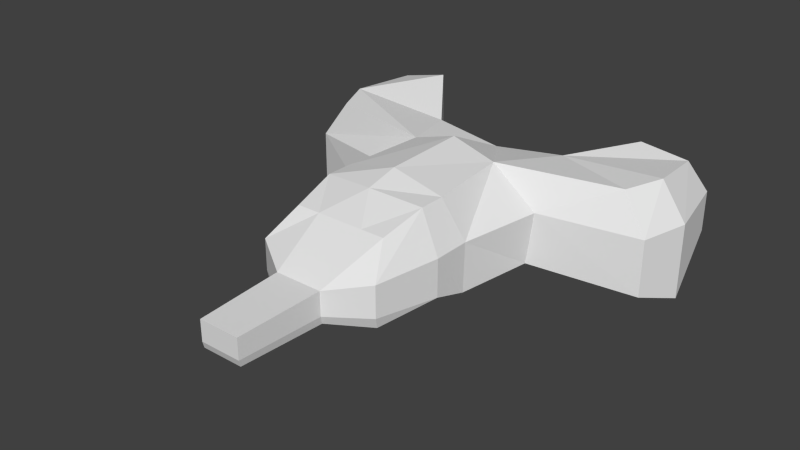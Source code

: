 # Source: ship.blend  (saved by Blender 2.75.0; exported with 4.5.12 LTS)
import bpy
from mathutils import Matrix  # noqa: F401  (used for matrix-valued properties, if any)

bpy.ops.wm.read_factory_settings(use_empty=True)
scene = bpy.context.scene
scene.name = 'Scene'

# ---- collections
col_collection_1 = bpy.data.collections.new('Collection 1'); scene.collection.children.link(col_collection_1)

# ---- materials (node trees are filled in below, after node groups)
mat_material = bpy.data.materials.new('Material')
mat_material.alpha_threshold = 0.0
mat_material.use_transparent_shadow = False
mat_material.roughness = 0.5
mat_material.line_color = (0.0, 0.0, 0.0, 1.0)

# ---- material node trees

# ---- world
world_world = bpy.data.worlds.new('World'); scene.world = world_world
world_world.color = (0.05088, 0.05088, 0.05088)
world_world.use_sun_shadow = False
world_world.sun_shadow_jitter_overblur = 0.0
world_world.cycles.sampling_method = 'MANUAL'
world_world.cycles.sample_map_resolution = 256

# ---- meshes
me_cube = bpy.data.meshes.new('Cube')
me_cube.from_pydata([(-0.008194, 3.381, -0.7727), (-0.1359, 1.356, -0.5927), (-2.668, 1.353, -0.7357), (-2.008, 3.381, -1.483), (-0.008193, 3.381, 0.517), (-2.507, 1.384, 0.66), (-2.008, 3.381, 0.517), (1.992, 3.381, -1.483), (2.363, 1.353, -0.7357), (1.992, 3.381, 0.517), (2.524, 1.384, 0.66), (5.411, 3.381, -1.483), (5.008, 2.203, -1.082), (5.411, 3.381, 0.517), (5.008, 2.203, 0.4398), (-4.992, 2.203, -1.082), (-5.571, 3.381, -1.483), (-4.992, 2.203, 0.4398), (-5.571, 3.381, 0.517), (-0.05126, -0.6005, -0.8247), (-2.051, -0.6005, -0.8247), (-2.008, -0.6191, 0.517), (1.949, -0.6005, -0.8247), (1.992, -0.6191, 0.517), (-0.008195, -1.619, -0.483), (-2.008, -1.619, -0.483), (-2.008, -1.619, 0.517), (1.992, -1.619, -0.483), (1.992, -1.619, 0.517), (-0.06354, -3.894, -0.6364), (-1.761, -3.216, -0.6714), (-0.01719, -3.978, 0.2421), (-1.701, -3.325, 0.4672), (1.584, -3.216, -0.6714), (1.644, -3.325, 0.4672), (-3.304, 5.407, -1.046), (-3.304, 5.407, 0.5936), (-5.008, 5.381, -0.4887), (-5.008, 5.381, 0.517), (3.219, 5.407, -1.069), (3.219, 5.407, 0.5936), (4.992, 5.381, -0.5635), (4.992, 5.381, 0.517), (-0.7087, -3.894, -0.6364), (-1.701, -3.325, -0.369), (-0.6624, -3.978, 0.2421), (1.644, -3.325, -0.369), (0.628, -3.978, 0.2421), (0.5817, -3.894, -0.6364), (0.628, -3.978, -0.4031), (-0.6624, -3.978, -0.4031), (-0.01937, -6.291, -0.3837), (-0.01937, -6.291, 0.1705), (-0.05918, -6.218, -0.5841), (-0.6134, -6.218, -0.5841), (-0.5736, -6.291, 0.1705), (0.5349, -6.291, 0.1705), (0.495, -6.218, -0.5841), (0.5349, -6.291, -0.3837), (-0.5736, -6.291, -0.3837), (-1.256, 1.603, 1.513), (-1.408, -0.7391, 1.517), (-0.008193, 3.381, 1.029), (-0.05626, 1.603, 1.87), (-1.786, 3.333, 1.32), (1.992, 3.381, 1.324), (1.143, 1.603, 1.513), (4.733, 3.373, 1.503), (4.286, 2.425, 1.436), (-4.365, 2.425, 1.436), (-4.714, 3.353, 1.508), (-0.008195, -0.7391, 1.851), (-0.008195, -1.619, 1.642), (1.392, -0.7391, 1.517), (-1.408, -1.439, 1.517), (1.392, -1.439, 1.517), (-0.6424, -2.619, 1.191), (-1.277, -2.619, 1.191), (0.626, -2.619, 1.191), (1.26, -2.619, 1.191), (-0.008196, -2.619, 1.191), (-2.942, 4.889, 1.903), (-4.382, 5.063, 1.513), (4.534, 5.081, 1.319), (3.226, 5.064, 1.484)], [], [(0, 1, 2, 3), (34, 28, 75, 79), (18, 17, 69, 70), (5, 2, 20, 21), (3, 2, 15, 16), (4, 0, 3, 6), (10, 8, 12, 14), (36, 38, 82, 81), (0, 4, 9, 7), (1, 0, 7, 8), (11, 13, 14, 12), (8, 7, 11, 12), (14, 13, 67, 68), (13, 11, 41, 42), (15, 17, 18, 16), (2, 5, 17, 15), (47, 34, 79, 78), (16, 18, 38, 37), (40, 9, 65, 84), (17, 5, 60, 69), (1, 8, 22, 19), (21, 26, 74, 61), (2, 1, 19, 20), (8, 10, 23, 22), (27, 28, 46), (24, 27, 33), (19, 22, 27, 24), (22, 23, 28, 27), (21, 20, 25, 26), (20, 19, 24, 25), (50, 45, 32, 44), (49, 48, 33, 46), (26, 25, 44), (30, 24, 43), (31, 47, 78, 80), (5, 21, 61, 60), (36, 35, 37, 38), (6, 36, 81, 64), (3, 16, 37, 35), (6, 3, 35, 36), (39, 40, 42, 41), (11, 7, 39, 41), (7, 9, 40, 39), (32, 45, 76, 77), (47, 49, 46, 34), (43, 29, 53, 54), (50, 43, 54, 59), (43, 50, 44, 30), (29, 48, 57, 53), (48, 49, 58, 57), (52, 51, 58, 56), (51, 53, 57, 58), (53, 51, 59, 54), (51, 52, 55, 59), (49, 47, 56, 58), (47, 31, 52, 56), (45, 50, 59, 55), (31, 45, 55, 52), (62, 64, 60, 63), (62, 63, 66, 65), (63, 60, 61, 71), (65, 66, 68, 67), (60, 64, 70, 69), (71, 61, 74, 72), (73, 71, 72, 75), (66, 63, 71, 73), (75, 72, 78), (72, 74, 76), (70, 64, 81, 82), (65, 67, 83, 84), (42, 40, 84, 83), (4, 6, 64, 62), (38, 18, 70, 82), (45, 31, 80, 76), (9, 4, 62, 65), (23, 10, 66, 73), (10, 14, 68, 66), (28, 23, 73, 75), (26, 32, 77, 74), (13, 42, 83, 67), (76, 80, 72), (74, 77, 76), (78, 79, 75), (72, 80, 78), (44, 32, 26), (25, 30, 44), (24, 30, 25), (24, 29, 43), (48, 29, 24), (24, 33, 48), (46, 33, 27), (28, 34, 46)])
_uv = me_cube.uv_layers.new(name='UVMap')
_uv.uv.foreach_set('vector', [0.4378, 0.277, 0.3353, 0.2712, 0.3252, 0.1422, 0.4283, 0.1715, 0.1718, 0.5704, 0.226, 0.58, 0.2211, 0.6187, 0.1865, 0.606, 0.2691, 0.986, 0.2286, 0.9425, 0.2716, 0.9337, 0.3008, 0.9662, 0.2817, 0.09277, 0.3252, 0.1422, 0.2384, 0.1892, 0.213, 0.1419, 0.4283, 0.1715, 0.3252, 0.1422, 0.3898, 0.06918, 0.4224, 0.06352, 0.5056, 0.2769, 0.4378, 0.277, 0.4283, 0.1715, 0.5186, 0.1879, 0.2917, 0.453, 0.327, 0.398, 0.3926, 0.4814, 0.3651, 0.5237, 0.3947, 0.9422, 0.3526, 0.9923, 0.3524, 0.9582, 0.3632, 0.9216, 0.4378, 0.277, 0.5056, 0.2769, 0.5189, 0.3652, 0.4301, 0.3824, 0.3353, 0.2712, 0.4378, 0.277, 0.4301, 0.3824, 0.327, 0.398, 0.4235, 0.4851, 0.4124, 0.5485, 0.3651, 0.5237, 0.3926, 0.4814, 0.327, 0.398, 0.4301, 0.3824, 0.4235, 0.4851, 0.3926, 0.4814, 0.4244, 0.5595, 0.4602, 0.5649, 0.4469, 0.5971, 0.4263, 0.5958, 0.4124, 0.5485, 0.4235, 0.4851, 0.4681, 0.4966, 0.4893, 0.5245, 0.3898, 0.06918, 0.3624, 0.02586, 0.4122, 0.0001385, 0.4224, 0.06352, 0.3252, 0.1422, 0.2817, 0.09277, 0.3624, 0.02586, 0.3898, 0.06918, 0.1049, 0.5954, 0.1718, 0.5704, 0.1865, 0.606, 0.1666, 0.6217, 0.4224, 0.06352, 0.4122, 0.0001385, 0.4901, 0.02657, 0.4692, 0.05293, 0.5095, 0.6501, 0.4515, 0.7069, 0.4338, 0.6881, 0.4878, 0.6333, 0.2286, 0.9425, 0.2385, 0.8267, 0.2892, 0.7804, 0.2716, 0.9337, 0.3353, 0.2712, 0.327, 0.398, 0.2399, 0.361, 0.2437, 0.2758, 0.1705, 0.7704, 0.1457, 0.7514, 0.1788, 0.7189, 0.1981, 0.7355, 0.3252, 0.1422, 0.3353, 0.2712, 0.2437, 0.2758, 0.2384, 0.1892, 0.327, 0.398, 0.2917, 0.453, 0.2192, 0.41, 0.2399, 0.361, 0.1962, 0.3599, 0.1828, 0.3963, 0.1329, 0.3445, 0.1994, 0.2781, 0.1962, 0.3599, 0.1404, 0.3374, 0.2437, 0.2758, 0.2399, 0.361, 0.1962, 0.3599, 0.1994, 0.2781, 0.2399, 0.361, 0.2192, 0.41, 0.1828, 0.3963, 0.1962, 0.3599, 0.213, 0.1419, 0.2384, 0.1892, 0.1939, 0.1945, 0.178, 0.1584, 0.2384, 0.1892, 0.2437, 0.2758, 0.1994, 0.2781, 0.1939, 0.1945, 0.09682, 0.2427, 0.08436, 0.2209, 0.1176, 0.1859, 0.1325, 0.2119, 0.09911, 0.3147, 0.1056, 0.3062, 0.1404, 0.3374, 0.1329, 0.3445, 0.178, 0.1584, 0.1939, 0.1945, 0.1325, 0.2119, 0.1405, 0.2175, 0.1994, 0.2781, 0.1051, 0.2502, 0.09563, 0.6131, 0.1049, 0.5954, 0.1666, 0.6217, 0.1548, 0.6437, 0.2385, 0.8267, 0.1705, 0.7704, 0.1989, 0.7355, 0.2894, 0.7807, 0.5313, 0.08256, 0.475, 0.09598, 0.4692, 0.05293, 0.4901, 0.02657, 0.3845, 0.8455, 0.3947, 0.9422, 0.3632, 0.9216, 0.3523, 0.842, 0.4283, 0.1715, 0.4224, 0.06352, 0.4692, 0.05293, 0.475, 0.09598, 0.5186, 0.1879, 0.4283, 0.1715, 0.475, 0.09598, 0.5313, 0.08256, 0.4751, 0.4543, 0.5313, 0.4676, 0.4893, 0.5245, 0.4681, 0.4966, 0.4235, 0.4851, 0.4301, 0.3824, 0.4751, 0.4543, 0.4681, 0.4966, 0.4301, 0.3824, 0.5189, 0.3652, 0.5313, 0.4676, 0.4751, 0.4543, 0.08959, 0.6889, 0.08349, 0.6368, 0.1435, 0.6659, 0.1334, 0.6885, 0.08678, 0.3381, 0.09911, 0.3147, 0.1329, 0.3445, 0.1212, 0.3714, 0.1051, 0.2502, 0.1004, 0.2789, 0.03205, 0.2805, 0.03539, 0.2678, 0.09682, 0.2427, 0.1051, 0.2502, 0.03539, 0.2678, 0.02958, 0.2644, 0.1051, 0.2502, 0.09682, 0.2427, 0.1325, 0.2119, 0.1405, 0.2175, 0.1004, 0.2789, 0.1056, 0.3062, 0.03404, 0.2934, 0.03205, 0.2805, 0.1056, 0.3062, 0.09911, 0.3147, 0.02952, 0.2975, 0.03404, 0.2934, 0.0001385, 0.2803, 0.02534, 0.2815, 0.02952, 0.2975, 0.007113, 0.3117, 0.02534, 0.2815, 0.03205, 0.2805, 0.03404, 0.2934, 0.02952, 0.2975, 0.03205, 0.2805, 0.02534, 0.2815, 0.02958, 0.2644, 0.03539, 0.2678, 0.02534, 0.2815, 0.0001385, 0.2803, 0.01077, 0.2514, 0.02958, 0.2644, 0.09911, 0.3147, 0.08678, 0.3381, 0.007113, 0.3117, 0.02952, 0.2975, 0.1049, 0.5954, 0.09563, 0.6131, 0.01657, 0.5721, 0.03032, 0.5607, 0.08436, 0.2209, 0.09682, 0.2427, 0.02958, 0.2644, 0.01077, 0.2514, 0.09563, 0.6131, 0.08349, 0.6368, 0.0087, 0.5958, 0.01657, 0.5721, 0.7197, 0.2404, 0.6544, 0.213, 0.7008, 0.1642, 0.7433, 0.1695, 0.7197, 0.2404, 0.7433, 0.1695, 0.7873, 0.1882, 0.7951, 0.2656, 0.7433, 0.1695, 0.7026, 0.1629, 0.7264, 0.07641, 0.7742, 0.08829, 0.7951, 0.2656, 0.7873, 0.1882, 0.8928, 0.2603, 0.8832, 0.2967, 0.7008, 0.1642, 0.6544, 0.213, 0.5471, 0.1737, 0.5815, 0.1509, 0.7742, 0.08829, 0.7267, 0.07604, 0.7378, 0.04237, 0.7889, 0.05697, 0.8251, 0.1118, 0.7742, 0.08829, 0.7889, 0.05697, 0.8364, 0.08008, 0.7873, 0.1882, 0.7433, 0.1695, 0.7742, 0.08829, 0.8251, 0.1118, 0.8364, 0.08008, 0.7889, 0.05697, 0.8261, 0.01923, 0.7889, 0.05697, 0.7378, 0.04237, 0.7761, 0.004522, 0.5471, 0.1737, 0.6544, 0.213, 0.5945, 0.2597, 0.5316, 0.2412, 0.7951, 0.2656, 0.8832, 0.2967, 0.8594, 0.3632, 0.8257, 0.3565, 0.5141, 0.5954, 0.5095, 0.6501, 0.4878, 0.6333, 0.4941, 0.6115, 0.4102, 0.7721, 0.3845, 0.8455, 0.3523, 0.842, 0.3854, 0.7601, 0.3526, 0.9923, 0.2691, 0.986, 0.3008, 0.9662, 0.3524, 0.9582, 0.08349, 0.6368, 0.09563, 0.6131, 0.1548, 0.6437, 0.1435, 0.6659, 0.4515, 0.7069, 0.4102, 0.7721, 0.3854, 0.7601, 0.4338, 0.6881, 0.2665, 0.588, 0.3487, 0.6127, 0.3376, 0.679, 0.2526, 0.6312, 0.3487, 0.6127, 0.4244, 0.5595, 0.4263, 0.5958, 0.3376, 0.679, 0.226, 0.58, 0.2665, 0.588, 0.2526, 0.6312, 0.2211, 0.6187, 0.1457, 0.7514, 0.08959, 0.6889, 0.1334, 0.6885, 0.1788, 0.7189, 0.4602, 0.5649, 0.5141, 0.5954, 0.4941, 0.6115, 0.4469, 0.5971, 0.7761, 0.004522, 0.8036, 0.008396, 0.7889, 0.05697, 0.7378, 0.04237, 0.7551, 0.006302, 0.7761, 0.004522, 0.8261, 0.01923, 0.852, 0.0354, 0.8364, 0.08008, 0.7889, 0.05697, 0.8036, 0.008396, 0.8261, 0.01923, 0.1325, 0.2119, 0.1176, 0.1859, 0.178, 0.1584, 0.1939, 0.1945, 0.1405, 0.2175, 0.1325, 0.2119, 0.1994, 0.2781, 0.1405, 0.2175, 0.1939, 0.1945, 0.1994, 0.2781, 0.1004, 0.2789, 0.1051, 0.2502, 0.1056, 0.3062, 0.1004, 0.2789, 0.1994, 0.2781, 0.1994, 0.2781, 0.1404, 0.3374, 0.1056, 0.3062, 0.1329, 0.3445, 0.1404, 0.3374, 0.1962, 0.3599, 0.1828, 0.3963, 0.1212, 0.3714, 0.1329, 0.3445])
me_cube.materials.append(mat_material)
me_cube.use_remesh_preserve_volume = False
me_cube.use_remesh_preserve_attributes = False
me_cube.use_mirror_vertex_groups = False
me_cube.update()

# ---- objects
ob_cube = bpy.data.objects.new('Cube', me_cube)

# ---- transforms, parenting, visibility, modifiers, constraints
ob_cube.location = (0.0, 0.0, 0.0)
ob_cube.scale = (0.5, 0.5, 0.5)
ob_cube.lock_rotations_4d = False
ob_cube.empty_display_type = 'ARROWS'
ob_cube.lineart.crease_threshold = 0.0

# ---- collection membership
col_collection_1.objects.link(ob_cube)

# ---- scene / render settings (as saved in the file)
scene.frame_start = 1; scene.frame_end = 250; scene.frame_set(1)
scene.render.engine = 'BLENDER_EEVEE_NEXT'
scene.render.resolution_percentage = 50
scene.render.dither_intensity = 0.0
scene.cycles.use_denoising = False
scene.cycles.samples = 10
scene.cycles.sampling_pattern = 'TABULATED_SOBOL'
scene.cycles.light_sampling_threshold = 0.0
scene.cycles.use_adaptive_sampling = False
scene.cycles.use_light_tree = False
scene.cycles.blur_glossy = 0.0
scene.cycles.pixel_filter_type = 'GAUSSIAN'
scene.cycles.sample_clamp_indirect = 0.0
scene.view_settings.view_transform = 'Standard'
bpy.context.view_layer.update()

# ---- added for rendering (the .blend has no active camera and no usable light): camera, sun
cam_auto = bpy.data.cameras.new('AutoCamera')
cam_auto.lens = 50.0
cam_auto.sensor_width = 36.0
cam_auto.clip_end = 1000.0
ob_auto_camera = bpy.data.objects.new('AutoCamera', cam_auto)
scene.collection.objects.link(ob_auto_camera)
ob_auto_camera.location = (7.54638, -9.32451, 6.174)
ob_auto_camera.rotation_euler = (1.09748, -7.21219e-08, 0.694738)
scene.camera = ob_auto_camera
light_auto_sun = bpy.data.lights.new('AutoSun', 'SUN')
light_auto_sun.energy = 3.0
light_auto_sun.angle = 0.0523599
ob_auto_sun = bpy.data.objects.new('AutoSun', light_auto_sun)
scene.collection.objects.link(ob_auto_sun)
ob_auto_sun.rotation_euler = (0.872665, 0.174533, 0.523599)
bpy.context.view_layer.update()
